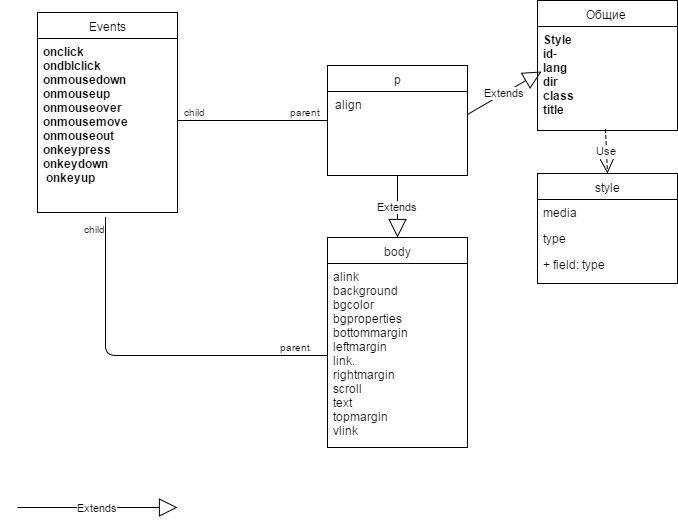

The diagram above was exported from draw.io. Its source (the exported page's mxGraphModel, read from the mxfile embedded in the PNG):
<mxGraphModel dx="872" dy="457" grid="1" gridSize="10" guides="1" tooltips="1" connect="1" arrows="1" fold="1" page="1" pageScale="1" pageWidth="826" pageHeight="1169" background="#ffffff" math="0" shadow="0">
  <root>
    <mxCell id="0" />
    <mxCell id="1" parent="0" />
    <mxCell id="2" value="Events" style="swimlane;html=1;fontStyle=0;childLayout=stackLayout;horizontal=1;startSize=26;fillColor=none;horizontalStack=0;resizeParent=1;resizeLast=0;collapsible=1;marginBottom=0;swimlaneFillColor=#ffffff;" parent="1" vertex="1">
      <mxGeometry x="110" y="75" width="140" height="200" as="geometry">
        <mxRectangle x="110" y="75" width="70" height="26" as="alternateBounds" />
      </mxGeometry>
    </mxCell>
    <mxCell id="3" value="&lt;strong&gt;onclick&lt;/strong&gt;&lt;div&gt;&lt;strong&gt;ondblclick&lt;/strong&gt;&lt;/div&gt;&lt;div&gt;&lt;strong&gt;onmousedown&lt;/strong&gt;&lt;/div&gt;&lt;div&gt;&lt;strong&gt;onmouseup&lt;/strong&gt;&lt;/div&gt;&lt;div&gt;&lt;strong&gt;onmouseover&lt;/strong&gt;&lt;/div&gt;&lt;div&gt;&lt;strong&gt;onmousemove&lt;/strong&gt;&lt;/div&gt;&lt;div&gt;&lt;strong&gt;onmouseout&lt;/strong&gt;&lt;/div&gt;&lt;div&gt;&lt;strong&gt;onkeypress&lt;/strong&gt;&lt;/div&gt;&lt;div&gt;&lt;strong&gt;onkeydown&lt;/strong&gt;&lt;/div&gt;&lt;div&gt;&lt;strong&gt;&amp;nbsp;onkeyup&lt;/strong&gt;&lt;/div&gt;" style="text;html=1;strokeColor=none;fillColor=none;align=left;verticalAlign=top;spacingLeft=4;spacingRight=4;whiteSpace=wrap;overflow=hidden;rotatable=0;points=[[0,0.5],[1,0.5]];portConstraint=eastwest;" parent="2" vertex="1">
      <mxGeometry y="26" width="140" height="174" as="geometry" />
    </mxCell>
    <mxCell id="14" value="" style="endArrow=none;html=1;edgeStyle=orthogonalEdgeStyle;exitX=0;exitY=0.5;" parent="1" source="17" target="3" edge="1">
      <mxGeometry relative="1" as="geometry">
        <mxPoint x="410" y="183" as="sourcePoint" />
        <mxPoint x="290" y="320" as="targetPoint" />
        <Array as="points">
          <mxPoint x="310" y="183" />
          <mxPoint x="310" y="183" />
        </Array>
      </mxGeometry>
    </mxCell>
    <mxCell id="15" value="parent" style="resizable=0;html=1;align=left;verticalAlign=bottom;labelBackgroundColor=#ffffff;fontSize=10;" parent="14" connectable="0" vertex="1">
      <mxGeometry x="-1" relative="1" as="geometry">
        <mxPoint x="-40" as="offset" />
      </mxGeometry>
    </mxCell>
    <mxCell id="16" value="child" style="resizable=0;html=1;align=right;verticalAlign=bottom;labelBackgroundColor=#ffffff;fontSize=10;" parent="14" connectable="0" vertex="1">
      <mxGeometry x="1" relative="1" as="geometry">
        <mxPoint x="30" as="offset" />
      </mxGeometry>
    </mxCell>
    <mxCell id="17" value="p" style="swimlane;html=1;fontStyle=0;childLayout=stackLayout;horizontal=1;startSize=26;fillColor=none;horizontalStack=0;resizeParent=1;resizeLast=0;collapsible=1;marginBottom=0;swimlaneFillColor=#ffffff;" parent="1" vertex="1">
      <mxGeometry x="400" y="128" width="140" height="110" as="geometry" />
    </mxCell>
    <mxCell id="21" value="&amp;nbsp; align" style="text;html=1;" parent="17" vertex="1">
      <mxGeometry y="26" width="140" height="30" as="geometry" />
    </mxCell>
    <mxCell id="22" value="body" style="swimlane;html=1;fontStyle=0;childLayout=stackLayout;horizontal=1;startSize=26;fillColor=none;horizontalStack=0;resizeParent=1;resizeLast=0;collapsible=1;marginBottom=0;swimlaneFillColor=#ffffff;" parent="1" vertex="1">
      <mxGeometry x="400" y="300" width="140" height="210" as="geometry" />
    </mxCell>
    <mxCell id="23" value="&lt;dt&gt;&lt;a href=&quot;http://htmlbook.ru/html/body/alink&quot;&gt;alink&lt;/a&gt;&lt;/dt&gt;&lt;dt&gt;&lt;a href=&quot;http://htmlbook.ru/html/body/background&quot;&gt;background&lt;/a&gt;&lt;/dt&gt;&lt;dt&gt;&lt;a href=&quot;http://htmlbook.ru/html/body/bgcolor&quot;&gt;bgcolor&lt;/a&gt;&lt;/dt&gt;&lt;dt&gt;&lt;a href=&quot;http://htmlbook.ru/html/body/bgproperties&quot;&gt;bgproperties&lt;/a&gt;&lt;/dt&gt;&lt;dt&gt;&lt;a href=&quot;http://htmlbook.ru/html/body/bottommargin&quot;&gt;bottommargin&lt;/a&gt;&lt;/dt&gt;&lt;dt&gt;&lt;a href=&quot;http://htmlbook.ru/html/body/leftmargin&quot;&gt;leftmargin&lt;/a&gt;&lt;/dt&gt;&lt;dt&gt;&lt;a href=&quot;http://htmlbook.ru/html/body/link&quot;&gt;link&lt;/a&gt;&lt;span&gt;.&lt;/span&gt;&lt;/dt&gt;&lt;dt&gt;&lt;a href=&quot;http://htmlbook.ru/html/body/rightmargin&quot;&gt;rightmargin&lt;/a&gt;&lt;/dt&gt;&lt;dt&gt;&lt;a href=&quot;http://htmlbook.ru/html/body/scroll&quot;&gt;scroll&lt;/a&gt;&lt;/dt&gt;&lt;dt&gt;&lt;a href=&quot;http://htmlbook.ru/html/body/text&quot;&gt;text&lt;/a&gt;&lt;/dt&gt;&lt;dt&gt;&lt;a href=&quot;http://htmlbook.ru/html/body/topmargin&quot;&gt;topmargin&lt;/a&gt;&lt;/dt&gt;&lt;dt&gt;&lt;a href=&quot;http://htmlbook.ru/html/body/vlink&quot;&gt;vlink&lt;/a&gt;&lt;/dt&gt;&lt;div&gt;&lt;br&gt;&lt;/div&gt;" style="text;html=1;strokeColor=none;fillColor=none;align=left;verticalAlign=top;spacingLeft=4;spacingRight=4;whiteSpace=wrap;overflow=hidden;rotatable=0;points=[[0,0.5],[1,0.5]];portConstraint=eastwest;" parent="22" vertex="1">
      <mxGeometry y="26" width="140" height="184" as="geometry" />
    </mxCell>
    <mxCell id="26" value="Extends" style="endArrow=block;endSize=16;endFill=0;html=1;entryX=0.5;entryY=0;exitX=0.5;exitY=1;" parent="1" source="17" target="22" edge="1">
      <mxGeometry width="160" relative="1" as="geometry">
        <mxPoint x="110" y="530" as="sourcePoint" />
        <mxPoint x="270" y="530" as="targetPoint" />
      </mxGeometry>
    </mxCell>
    <mxCell id="27" value="" style="endArrow=none;html=1;edgeStyle=orthogonalEdgeStyle;entryX=0.486;entryY=1.03;entryPerimeter=0;exitX=0;exitY=0.5;" parent="1" source="23" target="3" edge="1">
      <mxGeometry relative="1" as="geometry">
        <mxPoint x="370" y="410" as="sourcePoint" />
        <mxPoint x="180" y="290" as="targetPoint" />
        <Array as="points">
          <mxPoint x="178" y="418" />
        </Array>
      </mxGeometry>
    </mxCell>
    <mxCell id="28" value="parent" style="resizable=0;html=1;align=left;verticalAlign=bottom;labelBackgroundColor=#ffffff;fontSize=10;" parent="27" connectable="0" vertex="1">
      <mxGeometry x="-1" relative="1" as="geometry">
        <mxPoint x="-50" as="offset" />
      </mxGeometry>
    </mxCell>
    <mxCell id="29" value="child" style="resizable=0;html=1;align=right;verticalAlign=bottom;labelBackgroundColor=#ffffff;fontSize=10;" parent="27" connectable="0" vertex="1">
      <mxGeometry x="1" relative="1" as="geometry">
        <mxPoint x="2" y="20" as="offset" />
      </mxGeometry>
    </mxCell>
    <mxCell id="30" value="Общие&amp;nbsp;" style="swimlane;html=1;fontStyle=0;childLayout=stackLayout;horizontal=1;startSize=26;fillColor=none;horizontalStack=0;resizeParent=1;resizeLast=0;collapsible=1;marginBottom=0;swimlaneFillColor=#ffffff;" parent="1" vertex="1">
      <mxGeometry x="610" y="63" width="140" height="130" as="geometry" />
    </mxCell>
    <mxCell id="31" value="&lt;div&gt;&lt;strong&gt;Style&lt;/strong&gt;&lt;/div&gt;&lt;strong&gt;id&lt;/strong&gt;&lt;span&gt;-&lt;/span&gt;&lt;br&gt;&lt;strong&gt;lang&lt;/strong&gt;&lt;br&gt;&lt;strong&gt;dir&lt;/strong&gt;&lt;br&gt;&lt;strong&gt;class&lt;/strong&gt;&lt;br&gt;&lt;strong&gt;title&lt;/strong&gt;&lt;br&gt;" style="text;html=1;strokeColor=none;fillColor=none;align=left;verticalAlign=top;spacingLeft=4;spacingRight=4;whiteSpace=wrap;overflow=hidden;rotatable=0;points=[[0,0.5],[1,0.5]];portConstraint=eastwest;" parent="30" vertex="1">
      <mxGeometry y="26" width="140" height="104" as="geometry" />
    </mxCell>
    <mxCell id="35" value="style" style="swimlane;html=1;fontStyle=0;childLayout=stackLayout;horizontal=1;startSize=26;fillColor=none;horizontalStack=0;resizeParent=1;resizeLast=0;collapsible=1;marginBottom=0;swimlaneFillColor=#ffffff;" parent="1" vertex="1">
      <mxGeometry x="610" y="236" width="140" height="110" as="geometry" />
    </mxCell>
    <mxCell id="36" value="media" style="text;html=1;strokeColor=none;fillColor=none;align=left;verticalAlign=top;spacingLeft=4;spacingRight=4;whiteSpace=wrap;overflow=hidden;rotatable=0;points=[[0,0.5],[1,0.5]];portConstraint=eastwest;" parent="35" vertex="1">
      <mxGeometry y="26" width="140" height="26" as="geometry" />
    </mxCell>
    <mxCell id="37" value="type" style="text;html=1;strokeColor=none;fillColor=none;align=left;verticalAlign=top;spacingLeft=4;spacingRight=4;whiteSpace=wrap;overflow=hidden;rotatable=0;points=[[0,0.5],[1,0.5]];portConstraint=eastwest;" parent="35" vertex="1">
      <mxGeometry y="52" width="140" height="26" as="geometry" />
    </mxCell>
    <mxCell id="38" value="+ field: type" style="text;html=1;strokeColor=none;fillColor=none;align=left;verticalAlign=top;spacingLeft=4;spacingRight=4;whiteSpace=wrap;overflow=hidden;rotatable=0;points=[[0,0.5],[1,0.5]];portConstraint=eastwest;" parent="35" vertex="1">
      <mxGeometry y="78" width="140" height="26" as="geometry" />
    </mxCell>
    <mxCell id="39" value="Use" style="endArrow=open;endSize=12;dashed=1;html=1;exitX=0.486;exitY=0.99;entryX=0.5;entryY=0;exitPerimeter=0;" parent="1" source="31" target="35" edge="1">
      <mxGeometry width="160" relative="1" as="geometry">
        <mxPoint x="110" y="530" as="sourcePoint" />
        <mxPoint x="270" y="530" as="targetPoint" />
      </mxGeometry>
    </mxCell>
    <mxCell id="41" value="Extends" style="endArrow=block;endSize=16;endFill=0;html=1;" edge="1" parent="1">
      <mxGeometry width="160" relative="1" as="geometry">
        <mxPoint x="90" y="570" as="sourcePoint" />
        <mxPoint x="250" y="570" as="targetPoint" />
      </mxGeometry>
    </mxCell>
    <mxCell id="40" value="Extends" style="endArrow=block;endSize=16;endFill=0;html=1;exitX=1;exitY=0.75;entryX=0.029;entryY=0.433;entryPerimeter=0;" edge="1" parent="1" source="21" target="31">
      <mxGeometry width="160" relative="1" as="geometry">
        <mxPoint x="490" y="160" as="sourcePoint" />
        <mxPoint x="650" y="160" as="targetPoint" />
      </mxGeometry>
    </mxCell>
  </root>
</mxGraphModel>